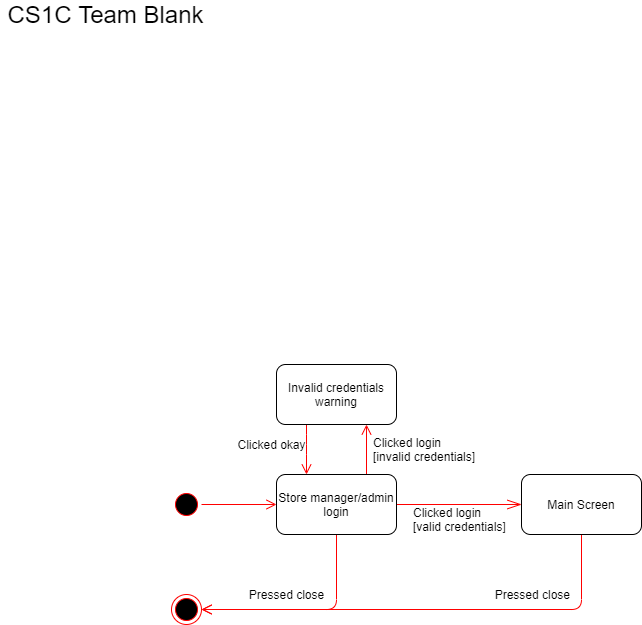

The diagram above was exported from draw.io. Its source (the exported page's mxGraphModel, read from the mxfile embedded in the PNG):
<mxGraphModel dx="2062" dy="1073" grid="1" gridSize="10" guides="1" tooltips="1" connect="1" arrows="1" fold="1" page="1" pageScale="1" pageWidth="850" pageHeight="1100" math="0" shadow="0">
  <root>
    <mxCell id="0" />
    <mxCell id="1" parent="0" />
    <mxCell id="6YAN7M8uOecvmnIbgdj6-1" style="edgeStyle=orthogonalEdgeStyle;html=1;verticalAlign=bottom;endArrow=open;endSize=8;strokeColor=#FF0000;entryX=1;entryY=0.5;entryDx=0;entryDy=0;" parent="1" source="6YAN7M8uOecvmnIbgdj6-4" target="6YAN7M8uOecvmnIbgdj6-7" edge="1">
      <mxGeometry relative="1" as="geometry">
        <Array as="points">
          <mxPoint x="375" y="645" />
        </Array>
      </mxGeometry>
    </mxCell>
    <mxCell id="6YAN7M8uOecvmnIbgdj6-2" style="edgeStyle=orthogonalEdgeStyle;html=1;verticalAlign=bottom;endArrow=open;endSize=8;strokeColor=#FF0000;exitX=0.75;exitY=0;exitDx=0;exitDy=0;entryX=0.75;entryY=1;entryDx=0;entryDy=0;" parent="1" source="6YAN7M8uOecvmnIbgdj6-4" target="6YAN7M8uOecvmnIbgdj6-10" edge="1">
      <mxGeometry relative="1" as="geometry">
        <mxPoint x="390" y="480" as="targetPoint" />
      </mxGeometry>
    </mxCell>
    <mxCell id="6YAN7M8uOecvmnIbgdj6-3" style="edgeStyle=orthogonalEdgeStyle;rounded=0;orthogonalLoop=1;jettySize=auto;html=1;exitX=1;exitY=0.5;exitDx=0;exitDy=0;entryX=0;entryY=0.5;entryDx=0;entryDy=0;endArrow=openThin;endFill=0;startSize=6;endSize=12;fillColor=#a0522d;strokeColor=#FF0000;" parent="1" source="6YAN7M8uOecvmnIbgdj6-4" target="6YAN7M8uOecvmnIbgdj6-15" edge="1">
      <mxGeometry relative="1" as="geometry" />
    </mxCell>
    <mxCell id="6YAN7M8uOecvmnIbgdj6-4" value="Store manager/admin login" style="rounded=1;whiteSpace=wrap;html=1;" parent="1" vertex="1">
      <mxGeometry x="315" y="510" width="120" height="60" as="geometry" />
    </mxCell>
    <mxCell id="6YAN7M8uOecvmnIbgdj6-5" value="" style="ellipse;html=1;shape=startState;fillColor=#000000;strokeColor=#ff0000;" parent="1" vertex="1">
      <mxGeometry x="210" y="525" width="30" height="30" as="geometry" />
    </mxCell>
    <mxCell id="6YAN7M8uOecvmnIbgdj6-6" value="" style="edgeStyle=orthogonalEdgeStyle;html=1;verticalAlign=bottom;endArrow=open;endSize=8;strokeColor=#FF0000;entryX=0;entryY=0.5;entryDx=0;entryDy=0;" parent="1" source="6YAN7M8uOecvmnIbgdj6-5" target="6YAN7M8uOecvmnIbgdj6-4" edge="1">
      <mxGeometry relative="1" as="geometry">
        <mxPoint x="315" y="555" as="targetPoint" />
      </mxGeometry>
    </mxCell>
    <mxCell id="6YAN7M8uOecvmnIbgdj6-7" value="" style="ellipse;html=1;shape=endState;fillColor=#000000;strokeColor=#ff0000;" parent="1" vertex="1">
      <mxGeometry x="210" y="630" width="30" height="30" as="geometry" />
    </mxCell>
    <mxCell id="6YAN7M8uOecvmnIbgdj6-8" value="Pressed close" style="text;html=1;align=center;verticalAlign=middle;resizable=0;points=[];autosize=1;" parent="1" vertex="1">
      <mxGeometry x="280" y="620" width="90" height="20" as="geometry" />
    </mxCell>
    <mxCell id="6YAN7M8uOecvmnIbgdj6-9" style="edgeStyle=orthogonalEdgeStyle;html=1;verticalAlign=bottom;endArrow=open;endSize=8;strokeColor=#FF0000;entryX=0.25;entryY=0;entryDx=0;entryDy=0;exitX=0.25;exitY=1;exitDx=0;exitDy=0;" parent="1" source="6YAN7M8uOecvmnIbgdj6-10" target="6YAN7M8uOecvmnIbgdj6-4" edge="1">
      <mxGeometry relative="1" as="geometry">
        <Array as="points">
          <mxPoint x="345" y="480" />
          <mxPoint x="345" y="480" />
        </Array>
      </mxGeometry>
    </mxCell>
    <mxCell id="6YAN7M8uOecvmnIbgdj6-10" value="Invalid credentials warning" style="rounded=1;whiteSpace=wrap;html=1;" parent="1" vertex="1">
      <mxGeometry x="315" y="400" width="120" height="60" as="geometry" />
    </mxCell>
    <mxCell id="6YAN7M8uOecvmnIbgdj6-11" value="Clicked login&lt;br&gt;[invalid credentials]" style="text;html=1;align=left;verticalAlign=middle;resizable=0;points=[];autosize=1;" parent="1" vertex="1">
      <mxGeometry x="410" y="470" width="120" height="30" as="geometry" />
    </mxCell>
    <mxCell id="6YAN7M8uOecvmnIbgdj6-12" value="Clicked okay" style="text;html=1;align=center;verticalAlign=middle;resizable=0;points=[];autosize=1;" parent="1" vertex="1">
      <mxGeometry x="270" y="470" width="80" height="20" as="geometry" />
    </mxCell>
    <mxCell id="6YAN7M8uOecvmnIbgdj6-13" value="Clicked login&lt;br&gt;[valid credentials]" style="text;html=1;align=left;verticalAlign=middle;resizable=0;points=[];autosize=1;" parent="1" vertex="1">
      <mxGeometry x="450" y="540" width="110" height="30" as="geometry" />
    </mxCell>
    <mxCell id="6YAN7M8uOecvmnIbgdj6-14" style="edgeStyle=orthogonalEdgeStyle;html=1;verticalAlign=bottom;endArrow=open;endSize=8;strokeColor=#FF0000;exitX=0.5;exitY=1;exitDx=0;exitDy=0;entryX=1;entryY=0.5;entryDx=0;entryDy=0;" parent="1" source="6YAN7M8uOecvmnIbgdj6-15" target="6YAN7M8uOecvmnIbgdj6-7" edge="1">
      <mxGeometry relative="1" as="geometry" />
    </mxCell>
    <mxCell id="6YAN7M8uOecvmnIbgdj6-15" value="Main Screen" style="rounded=1;whiteSpace=wrap;html=1;" parent="1" vertex="1">
      <mxGeometry x="560" y="510" width="120" height="60" as="geometry" />
    </mxCell>
    <mxCell id="6YAN7M8uOecvmnIbgdj6-16" value="&lt;div&gt;&lt;span&gt;Pressed close&lt;/span&gt;&lt;/div&gt;" style="text;html=1;align=right;verticalAlign=middle;resizable=0;points=[];autosize=1;" parent="1" vertex="1">
      <mxGeometry x="520" y="620" width="90" height="20" as="geometry" />
    </mxCell>
    <mxCell id="sSizgIV3UL3s9QvsRFGS-1" value="&lt;font style=&quot;font-size: 24px&quot;&gt;CS1C Team Blank&lt;/font&gt;" style="text;html=1;align=center;verticalAlign=middle;resizable=0;points=[];autosize=1;" parent="1" vertex="1">
      <mxGeometry x="39" y="40" width="210" height="20" as="geometry" />
    </mxCell>
  </root>
</mxGraphModel>